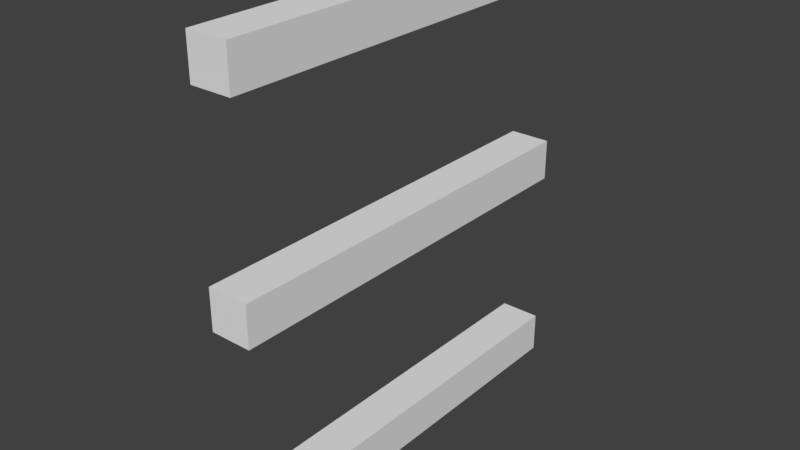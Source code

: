 # Source: door.blend  (saved by Blender 2.79.0; exported with 4.5.12 LTS)
import bpy
from mathutils import Matrix  # noqa: F401  (used for matrix-valued properties, if any)

bpy.ops.wm.read_factory_settings(use_empty=True)
scene = bpy.context.scene
scene.name = 'Scene'

# ---- collections
col_collection_1 = bpy.data.collections.new('Collection 1'); scene.collection.children.link(col_collection_1)

# ---- world
world_world = bpy.data.worlds.new('World'); scene.world = world_world
world_world.color = (0.05088, 0.05088, 0.05088)
world_world.use_sun_shadow = False
world_world.sun_shadow_jitter_overblur = 0.0
world_world.cycles.sampling_method = 'MANUAL'

# ---- meshes
me_cube_005 = bpy.data.meshes.new('Cube.005')
me_cube_005.from_pydata([(-1.0, -1.0, -1.0), (-1.0, -1.0, 1.0), (-1.0, 1.0, -1.0), (-1.0, 1.0, 1.0), (1.0, -1.0, -1.0), (1.0, -1.0, 1.0), (1.0, 1.0, -1.0), (1.0, 1.0, 1.0), (-1.0, -1.0, -21.0), (-1.0, -1.0, -19.0), (-1.0, 1.0, -21.0), (-1.0, 1.0, -19.0), (1.0, -1.0, -21.0), (1.0, -1.0, -19.0), (1.0, 1.0, -21.0), (1.0, 1.0, -19.0), (-1.0, -1.0, -11.0), (-1.0, -1.0, -9.0), (-1.0, 1.0, -11.0), (-1.0, 1.0, -9.0), (1.0, -1.0, -11.0), (1.0, -1.0, -9.0), (1.0, 1.0, -11.0), (1.0, 1.0, -9.0)], [], [(0, 1, 3, 2), (2, 3, 7, 6), (6, 7, 5, 4), (4, 5, 1, 0), (2, 6, 4, 0), (7, 3, 1, 5), (8, 9, 11, 10), (10, 11, 15, 14), (14, 15, 13, 12), (12, 13, 9, 8), (10, 14, 12, 8), (15, 11, 9, 13), (16, 17, 19, 18), (18, 19, 23, 22), (22, 23, 21, 20), (20, 21, 17, 16), (18, 22, 20, 16), (23, 19, 17, 21)])
me_cube_005.use_remesh_preserve_volume = False
me_cube_005.use_remesh_preserve_attributes = False
me_cube_005.use_mirror_vertex_groups = False
me_cube_005.update()

# ---- objects
ob_cube_002 = bpy.data.objects.new('Cube.002', me_cube_005)

# ---- transforms, parenting, visibility, modifiers, constraints
ob_cube_002.location = (0.0, 0.0, 1.0)
ob_cube_002.scale = (0.05, 0.5, 0.05)
ob_cube_002.lineart.crease_threshold = 0.0

# ---- collection membership
col_collection_1.objects.link(ob_cube_002)

# ---- scene / render settings (as saved in the file)
scene.frame_start = 1; scene.frame_end = 250; scene.frame_set(1)
scene.render.engine = 'BLENDER_EEVEE_NEXT'
scene.render.resolution_percentage = 50
scene.render.dither_intensity = 0.0
scene.cycles.use_denoising = False
scene.cycles.samples = 128
scene.cycles.sampling_pattern = 'TABULATED_SOBOL'
scene.cycles.use_adaptive_sampling = False
scene.cycles.use_light_tree = False
scene.cycles.blur_glossy = 0.0
scene.cycles.sample_clamp_indirect = 0.0
scene.view_settings.view_transform = 'Standard'
bpy.context.view_layer.update()

# ---- added for rendering (the .blend has no active camera and no usable light): camera, sun
cam_auto = bpy.data.cameras.new('AutoCamera')
cam_auto.lens = 50.0
cam_auto.sensor_width = 36.0
cam_auto.clip_end = 1000.0
ob_auto_camera = bpy.data.objects.new('AutoCamera', cam_auto)
scene.collection.objects.link(ob_auto_camera)
ob_auto_camera.location = (1.37855, -1.65426, 1.60284)
ob_auto_camera.rotation_euler = (1.09748, -7.21219e-08, 0.694738)
scene.camera = ob_auto_camera
light_auto_sun = bpy.data.lights.new('AutoSun', 'SUN')
light_auto_sun.energy = 3.0
light_auto_sun.angle = 0.0523599
ob_auto_sun = bpy.data.objects.new('AutoSun', light_auto_sun)
scene.collection.objects.link(ob_auto_sun)
ob_auto_sun.rotation_euler = (0.872665, 0.174533, 0.523599)
bpy.context.view_layer.update()
